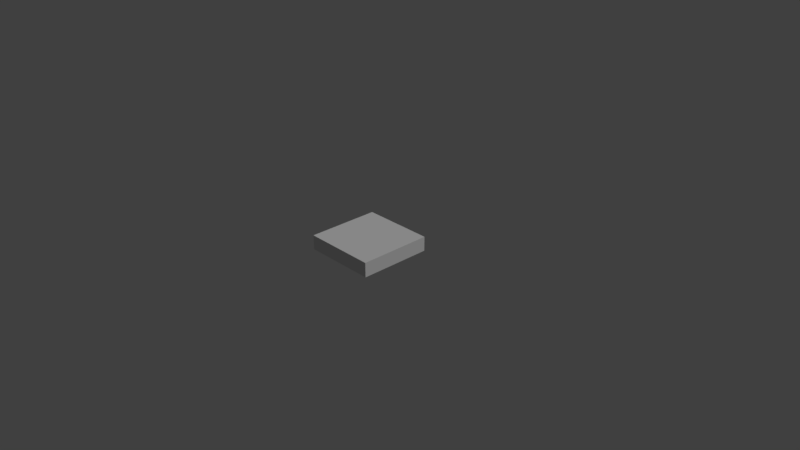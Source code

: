 # Source: SM_Floor_1X1X0.20.blend  (saved by Blender 2.79.0; exported with 4.5.12 LTS)
import bpy
from mathutils import Matrix  # noqa: F401  (used for matrix-valued properties, if any)

bpy.ops.wm.read_factory_settings(use_empty=True)
scene = bpy.context.scene
scene.name = 'Scene'

# ---- collections
col_collection_1 = bpy.data.collections.new('Collection 1'); scene.collection.children.link(col_collection_1)

# ---- world
world_world = bpy.data.worlds.new('World'); scene.world = world_world
world_world.color = (0.05088, 0.05088, 0.05088)
world_world.use_sun_shadow = False
world_world.sun_shadow_jitter_overblur = 0.0
world_world.cycles.sampling_method = 'MANUAL'

# ---- cameras
cam_camera = bpy.data.cameras.new('Camera')
cam_camera.clip_end = 100.0
cam_camera.lens = 35.0
cam_camera.sensor_width = 32.0
cam_camera.sensor_height = 18.0
cam_camera.ortho_scale = 7.314
cam_camera.dof.focus_distance = 0.0

# ---- lights
light_lamp = bpy.data.lights.new('Lamp', 'SUN')
light_lamp.transmission_factor = 0.0
light_lamp.cutoff_distance = 30.0
light_lamp.angle = 0.4121
light_lamp.energy = 1.0
light_lamp.shadow_buffer_clip_start = 1.001
light_lamp.shadow_soft_size = 0.209
light_lamp.shadow_cascade_max_distance = 1000.0

# ---- meshes
me_sm_floor_1x1x0_20 = bpy.data.meshes.new('SM_Floor_1X1X0.20')
me_sm_floor_1x1x0_20.from_pydata([(-0.5, -0.5, -0.2), (0.5, -0.5, -0.2), (-0.5, 0.5, -0.2), (0.5, 0.5, -0.2), (-0.5, -0.5, 0.0), (0.5, -0.5, 0.0), (-0.5, 0.5, 0.0), (0.5, 0.5, 0.0)], [], [(0, 2, 3, 1), (4, 5, 7, 6), (3, 2, 6, 7), (0, 1, 5, 4), (1, 3, 7, 5), (2, 0, 4, 6)])
me_sm_floor_1x1x0_20.use_remesh_preserve_volume = False
me_sm_floor_1x1x0_20.use_remesh_preserve_attributes = False
me_sm_floor_1x1x0_20.use_mirror_vertex_groups = False
me_sm_floor_1x1x0_20.update()

# ---- objects
ob_sm_floor_1x1x0_20 = bpy.data.objects.new('SM_Floor_1X1X0.20', me_sm_floor_1x1x0_20)
ob_lamp = bpy.data.objects.new('Lamp', light_lamp)
ob_camera = bpy.data.objects.new('Camera', cam_camera)

# ---- transforms, parenting, visibility, modifiers, constraints
ob_sm_floor_1x1x0_20.location = (0.0, 0.0, 0.0)
ob_sm_floor_1x1x0_20.lineart.crease_threshold = 0.0
ob_lamp.location = (0.03206, -0.002963, 6.776)
ob_lamp.rotation_euler = (0.6503, 0.05522, 1.866)
ob_lamp.lock_rotations_4d = False
ob_lamp.empty_display_type = 'ARROWS'
ob_lamp.color = (0.0, 0.0, 0.0, 0.0)
ob_lamp.lineart.crease_threshold = 0.0
ob_camera.location = (7.481, -6.508, 5.088)
ob_camera.rotation_euler = (1.109, 0.0, 0.8149)
ob_camera.lock_rotations_4d = False
ob_camera.empty_display_type = 'ARROWS'
ob_camera.color = (0.0, 0.0, 0.0, 0.0)
ob_camera.display_type = 'WIRE'
ob_camera.lineart.crease_threshold = 0.0

# ---- collection membership
col_collection_1.objects.link(ob_sm_floor_1x1x0_20)
col_collection_1.objects.link(ob_lamp)
col_collection_1.objects.link(ob_camera)

# ---- scene / render settings (as saved in the file)
scene.camera = ob_camera
scene.frame_start = 1; scene.frame_end = 250; scene.frame_set(1)
scene.render.engine = 'CYCLES'
scene.render.resolution_percentage = 50
scene.render.fps = 60
scene.render.dither_intensity = 0.0
scene.cycles.use_denoising = False
scene.cycles.samples = 256
scene.cycles.sampling_pattern = 'TABULATED_SOBOL'
scene.cycles.light_sampling_threshold = 0.0
scene.cycles.use_adaptive_sampling = False
scene.cycles.use_light_tree = False
scene.cycles.blur_glossy = 0.0
scene.cycles.sample_clamp_indirect = 0.0
scene.view_settings.view_transform = 'Standard'
bpy.context.view_layer.update()
